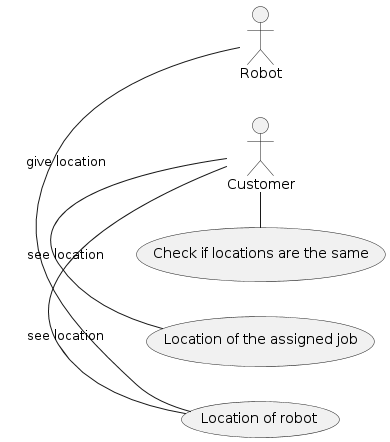

The diagram above was rendered by PlantUML. Its source (embedded in the PNG):
@startuml UseCase7

left to right direction

actor Customer
actor Robot

usecase "Location of robot" as locOfRob
usecase "Location of the assigned job" as locJob
usecase "Check if locations are the same" as Check

Robot - locOfRob: "give location"
Customer - locOfRob: "see location"
Customer -locJob: "see location"
Customer - Check

@enduml